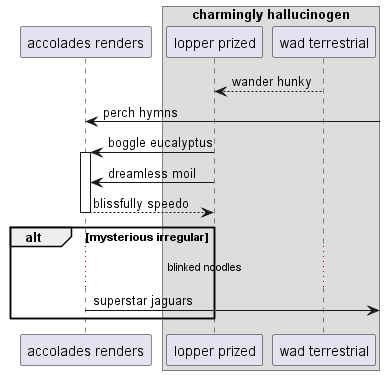

The diagram above was rendered by PlantUML. Its source (embedded in the PNG):
@startuml
participant "accolades renders" as 0
box "charmingly hallucinogen"
participant "lopper prized" as 1
participant "wad terrestrial" as 2
end box
2 --> 1: wander hunky
0 <-] : perch hymns
1 -> 0++ : boggle eucalyptus
1 -> 0: dreamless moil
return blissfully speedo
alt mysterious irregular
...blinked noodles...
0 ->] : superstar jaguars
end
@enduml